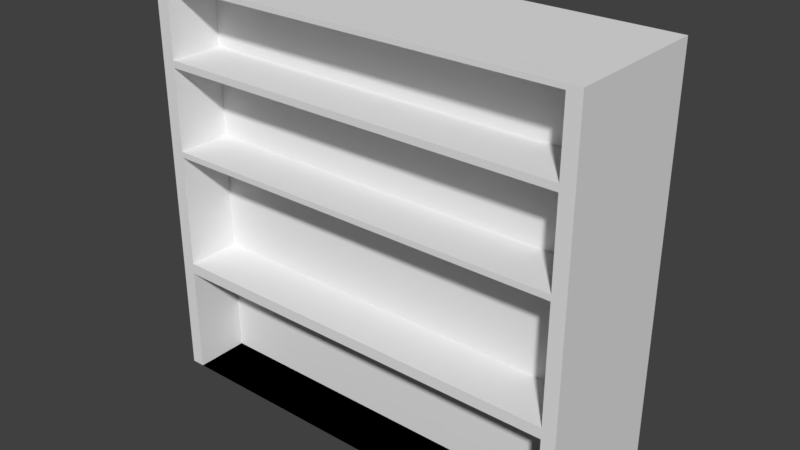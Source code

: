 # Source: Shelf.blend  (saved by Blender 2.79.0; exported with 4.5.12 LTS)
import bpy
from mathutils import Matrix  # noqa: F401  (used for matrix-valued properties, if any)

bpy.ops.wm.read_factory_settings(use_empty=True)
scene = bpy.context.scene
scene.name = 'Scene'

# ---- collections
col_collection_1 = bpy.data.collections.new('Collection 1'); scene.collection.children.link(col_collection_1)

# ---- materials (node trees are filled in below, after node groups)
mat_material = bpy.data.materials.new('Material')
mat_material.alpha_threshold = 0.0
mat_material.use_transparent_shadow = False
mat_material.roughness = 0.5
mat_material.line_color = (0.0, 0.0, 0.0, 1.0)

# ---- material node trees

# ---- world
world_world = bpy.data.worlds.new('World'); scene.world = world_world
world_world.color = (0.05088, 0.05088, 0.05088)
world_world.use_sun_shadow = False
world_world.sun_shadow_jitter_overblur = 0.0
world_world.cycles.sampling_method = 'MANUAL'

# ---- meshes
me_cube = bpy.data.meshes.new('Cube')
me_cube.from_pydata([(2.968, 1.0, -1.0), (2.968, -1.0, -1.0), (-2.968, -1.0, -1.0), (-2.968, 1.0, -1.0), (2.968, 1.0, 4.482), (2.968, -1.0, 4.482), (-2.968, -1.0, 4.482), (-2.968, 1.0, 4.482), (2.968, 1.0, 3.487), (2.968, -1.0, 3.487), (-2.968, -1.0, 3.487), (-2.968, 1.0, 3.487), (2.968, 1.0, 2.269), (2.968, -1.0, 2.269), (-2.968, -1.0, 2.269), (-2.968, 1.0, 2.269), (2.968, 1.0, 0.6344), (2.968, -1.0, 0.6344), (-2.968, -1.0, 0.6344), (-2.968, 1.0, 0.6344), (2.782, 1.0, -1.0), (2.782, -1.0, -1.0), (2.782, 1.0, 4.482), (2.782, -1.0, 4.482), (2.782, 1.0, 3.487), (2.782, -1.0, 3.487), (2.782, -1.0, 2.269), (2.782, 1.0, 2.269), (2.782, -1.0, 0.6344), (2.782, 1.0, 0.6344), (-2.784, 1.0, -1.0), (-2.784, -1.0, -1.0), (-2.784, 1.0, 4.482), (-2.784, -1.0, 4.482), (-2.784, 1.0, 3.487), (-2.784, -1.0, 3.487), (-2.784, -1.0, 2.269), (-2.784, 1.0, 2.269), (-2.784, -1.0, 0.6344), (-2.784, 1.0, 0.6344), (2.968, 1.0, 4.416), (2.968, -1.0, 4.416), (-2.968, -1.0, 4.416), (-2.968, 1.0, 4.416), (2.782, 1.0, 4.416), (2.782, -1.0, 4.416), (-2.784, 1.0, 4.416), (-2.784, -1.0, 4.416), (2.968, 1.0, 3.392), (2.968, -1.0, 3.392), (-2.968, -1.0, 3.392), (-2.968, 1.0, 3.392), (2.782, 1.0, 3.392), (2.782, -1.0, 3.392), (-2.784, 1.0, 3.392), (-2.784, -1.0, 3.392), (2.968, 1.0, 2.191), (2.968, -1.0, 2.191), (-2.968, -1.0, 2.191), (-2.968, 1.0, 2.191), (2.782, 1.0, 2.191), (2.782, -1.0, 2.191), (-2.784, 1.0, 2.191), (-2.784, -1.0, 2.191), (2.968, 1.0, 0.4838), (2.968, -1.0, 0.4838), (-2.968, -1.0, 0.4838), (-2.968, 1.0, 0.4838), (2.782, -1.0, 0.4838), (2.782, 1.0, 0.4838), (-2.784, -1.0, 0.4838), (-2.784, 1.0, 0.4838), (2.782, -0.2594, 0.4838), (2.782, -0.2594, -1.0), (2.782, -0.2594, 2.191), (2.782, -0.2594, 0.6344), (2.782, -0.2594, 3.392), (2.782, -0.2594, 2.269), (2.782, -0.2594, 4.416), (2.782, -0.2594, 3.487), (-2.784, -0.2594, -1.0), (-2.784, -0.2594, 3.487), (-2.784, -0.2594, 2.269), (-2.784, -0.2594, 0.6344), (-2.784, -0.2594, 0.4838), (-2.784, -0.2594, 2.191), (-2.784, -0.2594, 3.392), (-2.784, -0.2594, 4.416)], [], [(30, 31, 2, 3), (32, 7, 6, 33), (40, 4, 5, 41), (47, 33, 6, 42), (42, 6, 7, 43), (71, 30, 3, 67), (46, 34, 11, 43), (50, 10, 11, 51), (55, 35, 10, 50), (48, 8, 9, 49), (56, 12, 13, 57), (63, 36, 14, 58), (58, 14, 15, 59), (54, 37, 15, 51), (66, 18, 19, 67), (70, 38, 18, 66), (64, 16, 17, 65), (62, 39, 19, 59), (56, 16, 29, 60), (65, 17, 28, 68), (48, 12, 27, 52), (57, 13, 26, 61), (49, 9, 25, 53), (40, 8, 24, 44), (64, 0, 20, 69), (41, 5, 23, 45), (4, 22, 23, 5), (0, 1, 21, 20), (60, 29, 39, 62), (68, 28, 38, 70), (52, 27, 37, 54), (61, 26, 36, 63), (53, 25, 35, 55), (44, 24, 34, 46), (69, 20, 30, 71), (45, 23, 33, 47), (22, 32, 33, 23), (20, 21, 31, 30), (35, 25, 79, 81), (22, 44, 46, 32), (9, 41, 45, 25), (4, 40, 44, 22), (32, 46, 43, 7), (10, 42, 43, 11), (35, 47, 42, 10), (8, 40, 41, 9), (25, 45, 78, 79), (24, 52, 54, 34), (13, 49, 53, 26), (8, 48, 52, 24), (34, 54, 51, 11), (12, 48, 49, 13), (36, 55, 50, 14), (14, 50, 51, 15), (70, 31, 80, 84), (27, 60, 62, 37), (17, 57, 61, 28), (12, 56, 60, 27), (37, 62, 59, 15), (18, 58, 59, 19), (38, 63, 58, 18), (16, 56, 57, 17), (29, 69, 71, 39), (68, 70, 84, 72), (16, 64, 69, 29), (1, 65, 68, 21), (0, 64, 65, 1), (31, 70, 66, 2), (2, 66, 67, 3), (39, 71, 67, 19), (79, 78, 87, 81), (77, 76, 86, 82), (75, 74, 85, 83), (73, 72, 84, 80), (63, 38, 83, 85), (21, 68, 72, 73), (45, 47, 87, 78), (36, 26, 77, 82), (55, 36, 82, 86), (53, 55, 86, 76), (28, 61, 74, 75), (38, 28, 75, 83), (61, 63, 85, 74), (31, 21, 73, 80), (26, 53, 76, 77), (47, 35, 81, 87)])
me_cube.materials.append(mat_material)
me_cube.use_remesh_preserve_volume = False
me_cube.use_remesh_preserve_attributes = False
me_cube.use_mirror_vertex_groups = False
me_cube.update()

# ---- objects
ob_cube = bpy.data.objects.new('Cube', me_cube)

# ---- transforms, parenting, visibility, modifiers, constraints
ob_cube.location = (0.0, 0.0, 0.0)
ob_cube.scale = (0.2849, 0.2849, 0.2849)
ob_cube.lock_rotations_4d = False
ob_cube.empty_display_type = 'ARROWS'
ob_cube.lineart.crease_threshold = 0.0

# ---- collection membership
col_collection_1.objects.link(ob_cube)

# ---- scene / render settings (as saved in the file)
scene.frame_start = 1; scene.frame_end = 250; scene.frame_set(1)
scene.render.engine = 'BLENDER_EEVEE_NEXT'
scene.render.resolution_percentage = 50
scene.render.dither_intensity = 0.0
scene.cycles.use_denoising = False
scene.cycles.samples = 128
scene.cycles.sampling_pattern = 'TABULATED_SOBOL'
scene.cycles.use_adaptive_sampling = False
scene.cycles.use_light_tree = False
scene.cycles.blur_glossy = 0.0
scene.cycles.sample_clamp_indirect = 0.0
scene.view_settings.view_transform = 'Standard'
bpy.context.view_layer.update()

# ---- added for rendering (the .blend has no active camera and no usable light): camera, sun
cam_auto = bpy.data.cameras.new('AutoCamera')
cam_auto.lens = 50.0
cam_auto.sensor_width = 36.0
cam_auto.clip_end = 1000.0
ob_auto_camera = bpy.data.objects.new('AutoCamera', cam_auto)
scene.collection.objects.link(ob_auto_camera)
ob_auto_camera.location = (2.1945, -2.63341, 2.25165)
ob_auto_camera.rotation_euler = (1.09748, -7.21219e-08, 0.694738)
scene.camera = ob_auto_camera
light_auto_sun = bpy.data.lights.new('AutoSun', 'SUN')
light_auto_sun.energy = 3.0
light_auto_sun.angle = 0.0523599
ob_auto_sun = bpy.data.objects.new('AutoSun', light_auto_sun)
scene.collection.objects.link(ob_auto_sun)
ob_auto_sun.rotation_euler = (0.872665, 0.174533, 0.523599)
bpy.context.view_layer.update()
